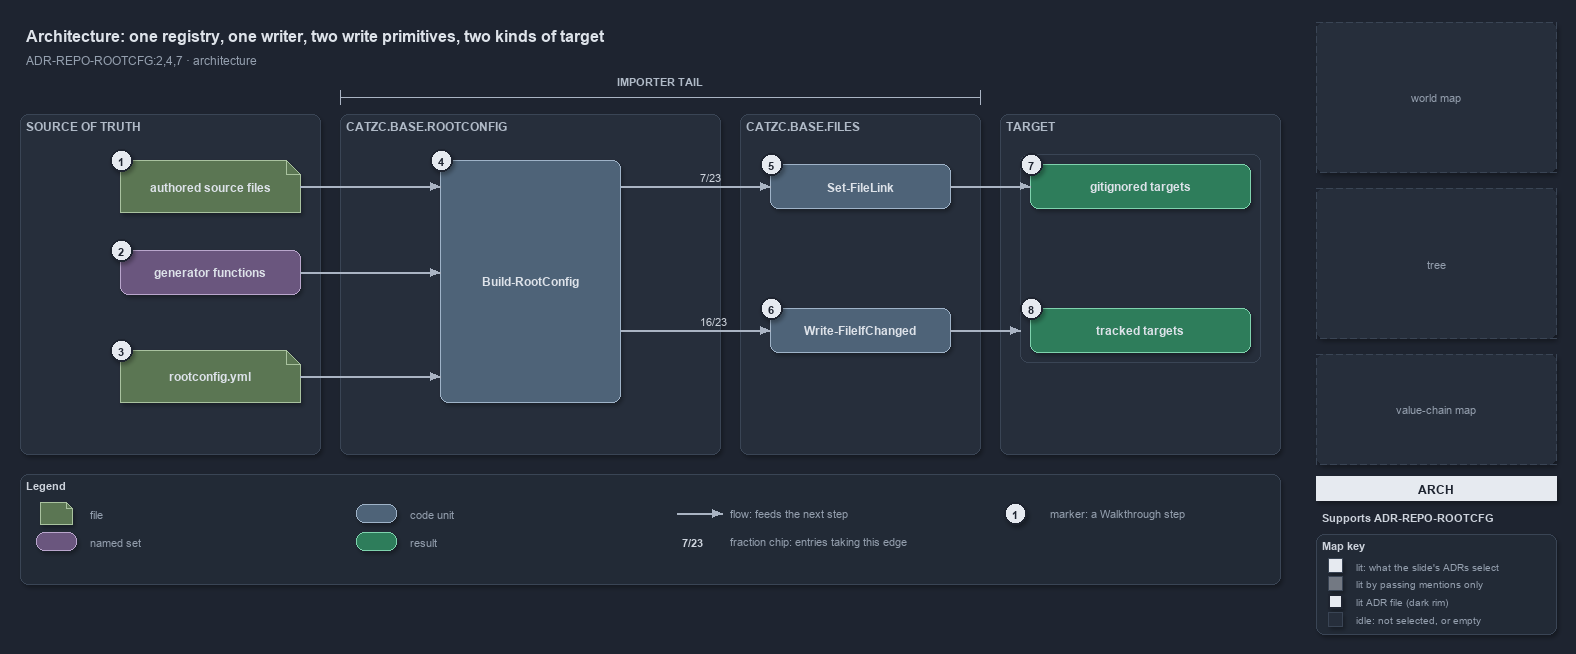

The diagram above was exported from draw.io. Its source (the exported page's mxGraphModel, read from the mxfile embedded in the PNG):
<mxGraphModel dx="1024" dy="768" grid="0" gridSize="10" guides="1" tooltips="1" connect="1" arrows="1" fold="1" page="1" pageScale="1" pageWidth="1572" pageHeight="640" background="#1E2430" math="0" shadow="1">
  <root>
    <mxCell id="0" />
    <mxCell id="1" parent="0" />
    <mxCell id="title" value="Architecture: one registry, one writer, two write primitives, two kinds of target" style="text;html=1;align=left;verticalAlign=middle;fontSize=16;fontStyle=1;fontColor=#DDE2E9;" vertex="1" parent="1">
      <mxGeometry x="20" y="14" width="1260" height="30" as="geometry" />
    </mxCell>
    <mxCell id="subtitle" value="ADR-REPO-ROOTCFG:2,4,7 &amp;#183; architecture" style="text;html=1;align=left;verticalAlign=middle;fontSize=12;fontColor=#949FAE;" vertex="1" parent="1">
      <mxGeometry x="20" y="44" width="1240" height="20" as="geometry" />
    </mxCell>
    <mxCell id="span-tail" value="" style="shape=crossbar;whiteSpace=wrap;html=1;rounded=1;fillColor=none;strokeColor=#AAB4C3;strokeWidth=1.5;shadow=0;" vertex="1" parent="1">
      <mxGeometry x="340" y="84" width="640" height="14" as="geometry" />
    </mxCell>
    <mxCell id="span-tail-label" value="IMPORTER TAIL" style="text;html=1;align=center;verticalAlign=middle;fontSize=11;fontStyle=1;fontColor=#B0BAC7;" vertex="1" parent="1">
      <mxGeometry x="600.0" y="66" width="120" height="16" as="geometry" />
    </mxCell>
    <mxCell id="band-source" value="SOURCE OF TRUTH" style="rounded=1;html=1;arcSize=3;fillColor=#262E3B;strokeColor=#3A4555;verticalAlign=top;align=left;spacingLeft=8;fontStyle=1;fontSize=12;fontColor=#B0BAC7;" vertex="1" parent="1">
      <mxGeometry x="20" y="108" width="300" height="340" as="geometry" />
    </mxCell>
    <mxCell id="band-rootconfig" value="CATZC.BASE.ROOTCONFIG" style="rounded=1;html=1;arcSize=3;fillColor=#262E3B;strokeColor=#3A4555;verticalAlign=top;align=left;spacingLeft=8;fontStyle=1;fontSize=12;fontColor=#B0BAC7;" vertex="1" parent="1">
      <mxGeometry x="340" y="108" width="380" height="340" as="geometry" />
    </mxCell>
    <mxCell id="band-files" value="CATZC.BASE.FILES" style="rounded=1;html=1;arcSize=3;fillColor=#262E3B;strokeColor=#3A4555;verticalAlign=top;align=left;spacingLeft=8;fontStyle=1;fontSize=12;fontColor=#B0BAC7;" vertex="1" parent="1">
      <mxGeometry x="740" y="108" width="240" height="340" as="geometry" />
    </mxCell>
    <mxCell id="band-target" value="TARGET" style="rounded=1;html=1;arcSize=3;fillColor=#262E3B;strokeColor=#3A4555;verticalAlign=top;align=left;spacingLeft=8;fontStyle=1;fontSize=12;fontColor=#B0BAC7;" vertex="1" parent="1">
      <mxGeometry x="1000" y="108" width="280" height="340" as="geometry" />
    </mxCell>
    <mxCell id="f-sources" value="&lt;b&gt;authored source files&lt;/b&gt;" style="shape=note;size=14;whiteSpace=wrap;html=1;fillColor=#5B7653;strokeColor=#A9C29F;fontColor=#DDE2E9;fontSize=12;" vertex="1" parent="1">
      <mxGeometry x="120" y="154" width="180" height="52" as="geometry" />
    </mxCell>
    <mxCell id="s-generators" value="&lt;b&gt;generator functions&lt;/b&gt;" style="rounded=1;whiteSpace=wrap;html=1;arcSize=20;fillColor=#6A567E;strokeColor=#B9A6CC;fontColor=#DDE2E9;fontSize=12;" vertex="1" parent="1">
      <mxGeometry x="120" y="244" width="180" height="44" as="geometry" />
    </mxCell>
    <mxCell id="f-registry" value="&lt;b&gt;rootconfig.yml&lt;/b&gt;" style="shape=note;size=14;whiteSpace=wrap;html=1;fillColor=#5B7653;strokeColor=#A9C29F;fontColor=#DDE2E9;fontSize=12;" vertex="1" parent="1">
      <mxGeometry x="120" y="344" width="180" height="52" as="geometry" />
    </mxCell>
    <mxCell id="c-build" value="&lt;b&gt;Build-RootConfig&lt;/b&gt;" style="rounded=1;whiteSpace=wrap;html=1;arcSize=20;fillColor=#4E6378;strokeColor=#9FB3C8;fontColor=#DDE2E9;fontSize=12;" vertex="1" parent="1">
      <mxGeometry x="440" y="154" width="180" height="242" as="geometry" />
    </mxCell>
    <mxCell id="c-link" value="&lt;b&gt;Set-FileLink&lt;/b&gt;" style="rounded=1;whiteSpace=wrap;html=1;arcSize=20;fillColor=#4E6378;strokeColor=#9FB3C8;fontColor=#DDE2E9;fontSize=12;" vertex="1" parent="1">
      <mxGeometry x="770" y="158" width="180" height="44" as="geometry" />
    </mxCell>
    <mxCell id="c-write" value="&lt;b&gt;Write-FileIfChanged&lt;/b&gt;" style="rounded=1;whiteSpace=wrap;html=1;arcSize=20;fillColor=#4E6378;strokeColor=#9FB3C8;fontColor=#DDE2E9;fontSize=12;" vertex="1" parent="1">
      <mxGeometry x="770" y="302" width="180" height="44" as="geometry" />
    </mxCell>
    <mxCell id="frame-targets" value="" style="rounded=1;html=1;arcSize=6;fillColor=none;strokeColor=#3A4555;" vertex="1" parent="1">
      <mxGeometry x="1020" y="148" width="240" height="208" as="geometry" />
    </mxCell>
    <mxCell id="r-ignored" value="&lt;b&gt;gitignored targets&lt;/b&gt;" style="rounded=1;whiteSpace=wrap;html=1;arcSize=20;fillColor=#2E7D5B;strokeColor=#7FD3AE;fontColor=#DDE2E9;fontSize=12;" vertex="1" parent="1">
      <mxGeometry x="1030" y="158" width="220" height="44" as="geometry" />
    </mxCell>
    <mxCell id="r-tracked" value="&lt;b&gt;tracked targets&lt;/b&gt;" style="rounded=1;whiteSpace=wrap;html=1;arcSize=20;fillColor=#2E7D5B;strokeColor=#7FD3AE;fontColor=#DDE2E9;fontSize=12;" vertex="1" parent="1">
      <mxGeometry x="1030" y="302" width="220" height="44" as="geometry" />
    </mxCell>
    <mxCell id="port-build-l1" value="" style="text;html=1;strokeColor=none;fillColor=none;" vertex="1" parent="1">
      <mxGeometry x="440" y="180" width="1" height="1" as="geometry" />
    </mxCell>
    <mxCell id="port-build-l2" value="" style="text;html=1;strokeColor=none;fillColor=none;" vertex="1" parent="1">
      <mxGeometry x="440" y="266" width="1" height="1" as="geometry" />
    </mxCell>
    <mxCell id="port-build-l3" value="" style="text;html=1;strokeColor=none;fillColor=none;" vertex="1" parent="1">
      <mxGeometry x="440" y="370" width="1" height="1" as="geometry" />
    </mxCell>
    <mxCell id="port-build-r1" value="" style="text;html=1;strokeColor=none;fillColor=none;" vertex="1" parent="1">
      <mxGeometry x="620" y="180" width="1" height="1" as="geometry" />
    </mxCell>
    <mxCell id="port-build-r2" value="" style="text;html=1;strokeColor=none;fillColor=none;" vertex="1" parent="1">
      <mxGeometry x="620" y="324" width="1" height="1" as="geometry" />
    </mxCell>
    <mxCell id="port-frame-l" value="" style="text;html=1;strokeColor=none;fillColor=none;" vertex="1" parent="1">
      <mxGeometry x="1020" y="324" width="1" height="1" as="geometry" />
    </mxCell>
    <mxCell id="e-sources-build" value="" style="edgeStyle=orthogonalEdgeStyle;rounded=1;html=1;fontSize=10;fontColor=#CDD3DC;endArrow=block;strokeColor=#AAB4C3;shadow=0;" edge="1" parent="1" source="f-sources" target="port-build-l1">
      <mxGeometry relative="1" as="geometry" />
    </mxCell>
    <mxCell id="e-generators-build" value="" style="edgeStyle=orthogonalEdgeStyle;rounded=1;html=1;fontSize=10;fontColor=#CDD3DC;endArrow=block;strokeColor=#AAB4C3;shadow=0;" edge="1" parent="1" source="s-generators" target="port-build-l2">
      <mxGeometry relative="1" as="geometry" />
    </mxCell>
    <mxCell id="e-registry-build" value="" style="edgeStyle=orthogonalEdgeStyle;rounded=1;html=1;fontSize=10;fontColor=#CDD3DC;endArrow=block;strokeColor=#AAB4C3;shadow=0;" edge="1" parent="1" source="f-registry" target="port-build-l3">
      <mxGeometry relative="1" as="geometry" />
    </mxCell>
    <mxCell id="e-build-link" value="7/23" style="edgeStyle=orthogonalEdgeStyle;rounded=1;html=1;endArrow=block;strokeColor=#AAB4C3;fontColor=#CDD3DC;fontStyle=1;fontSize=11;labelBackgroundColor=#262E3B;shadow=0;" edge="1" parent="1" source="port-build-r1" target="c-link">
      <mxGeometry relative="1" as="geometry" />
    </mxCell>
    <mxCell id="e-build-write" value="16/23" style="edgeStyle=orthogonalEdgeStyle;rounded=1;html=1;endArrow=block;strokeColor=#AAB4C3;fontColor=#CDD3DC;fontStyle=1;fontSize=11;labelBackgroundColor=#262E3B;shadow=0;" edge="1" parent="1" source="port-build-r2" target="c-write">
      <mxGeometry relative="1" as="geometry" />
    </mxCell>
    <mxCell id="e-link-ignored" value="" style="edgeStyle=orthogonalEdgeStyle;rounded=1;html=1;fontSize=10;fontColor=#CDD3DC;endArrow=block;strokeColor=#AAB4C3;shadow=0;" edge="1" parent="1" source="c-link" target="r-ignored">
      <mxGeometry relative="1" as="geometry" />
    </mxCell>
    <mxCell id="e-write-targets" value="" style="edgeStyle=orthogonalEdgeStyle;rounded=1;html=1;fontSize=10;fontColor=#CDD3DC;endArrow=block;strokeColor=#AAB4C3;shadow=0;" edge="1" parent="1" source="c-write" target="port-frame-l">
      <mxGeometry relative="1" as="geometry" />
    </mxCell>
    <mxCell id="mark-1" value="1" style="ellipse;html=1;fillColor=#E6EAF0;strokeColor=#1E2430;strokeWidth=2;fontColor=#1E2430;fontStyle=1;fontSize=11;" vertex="1" parent="1">
      <mxGeometry x="110" y="143" width="22" height="22" as="geometry" />
    </mxCell>
    <mxCell id="mark-2" value="2" style="ellipse;html=1;fillColor=#E6EAF0;strokeColor=#1E2430;strokeWidth=2;fontColor=#1E2430;fontStyle=1;fontSize=11;" vertex="1" parent="1">
      <mxGeometry x="110" y="233" width="22" height="22" as="geometry" />
    </mxCell>
    <mxCell id="mark-3" value="3" style="ellipse;html=1;fillColor=#E6EAF0;strokeColor=#1E2430;strokeWidth=2;fontColor=#1E2430;fontStyle=1;fontSize=11;" vertex="1" parent="1">
      <mxGeometry x="110" y="333" width="22" height="22" as="geometry" />
    </mxCell>
    <mxCell id="mark-4" value="4" style="ellipse;html=1;fillColor=#E6EAF0;strokeColor=#1E2430;strokeWidth=2;fontColor=#1E2430;fontStyle=1;fontSize=11;" vertex="1" parent="1">
      <mxGeometry x="430" y="143" width="22" height="22" as="geometry" />
    </mxCell>
    <mxCell id="mark-5" value="5" style="ellipse;html=1;fillColor=#E6EAF0;strokeColor=#1E2430;strokeWidth=2;fontColor=#1E2430;fontStyle=1;fontSize=11;" vertex="1" parent="1">
      <mxGeometry x="760" y="147" width="22" height="22" as="geometry" />
    </mxCell>
    <mxCell id="mark-6" value="6" style="ellipse;html=1;fillColor=#E6EAF0;strokeColor=#1E2430;strokeWidth=2;fontColor=#1E2430;fontStyle=1;fontSize=11;" vertex="1" parent="1">
      <mxGeometry x="760" y="291" width="22" height="22" as="geometry" />
    </mxCell>
    <mxCell id="mark-7" value="7" style="ellipse;html=1;fillColor=#E6EAF0;strokeColor=#1E2430;strokeWidth=2;fontColor=#1E2430;fontStyle=1;fontSize=11;" vertex="1" parent="1">
      <mxGeometry x="1020" y="147" width="22" height="22" as="geometry" />
    </mxCell>
    <mxCell id="mark-8" value="8" style="ellipse;html=1;fillColor=#E6EAF0;strokeColor=#1E2430;strokeWidth=2;fontColor=#1E2430;fontStyle=1;fontSize=11;" vertex="1" parent="1">
      <mxGeometry x="1020" y="291" width="22" height="22" as="geometry" />
    </mxCell>
    <mxCell id="legend" value="&lt;b&gt;Legend&lt;/b&gt;" style="rounded=1;whiteSpace=wrap;html=1;arcSize=6;fillColor=#222A36;strokeColor=#3A4555;align=left;verticalAlign=top;spacing=8;fontSize=11;fontColor=#CDD3DC;" vertex="1" parent="1">
      <mxGeometry x="20" y="468" width="1260" height="110" as="geometry" />
    </mxCell>
    <mxCell id="lg-0" value="" style="shape=note;size=6;html=1;fillColor=#5B7653;strokeColor=#A9C29F;" vertex="1" parent="1">
      <mxGeometry x="40" y="496" width="32" height="22" as="geometry" />
    </mxCell>
    <mxCell id="lg-0-t" value="file" style="text;html=1;align=left;verticalAlign=middle;fontSize=11;fontColor=#949FAE;" vertex="1" parent="1">
      <mxGeometry x="84" y="497" width="270" height="20" as="geometry" />
    </mxCell>
    <mxCell id="lg-1" value="" style="rounded=1;html=1;arcSize=20;fillColor=#6A567E;strokeColor=#B9A6CC;" vertex="1" parent="1">
      <mxGeometry x="36" y="526" width="40" height="18" as="geometry" />
    </mxCell>
    <mxCell id="lg-1-t" value="named set" style="text;html=1;align=left;verticalAlign=middle;fontSize=11;fontColor=#949FAE;" vertex="1" parent="1">
      <mxGeometry x="84" y="525" width="270" height="20" as="geometry" />
    </mxCell>
    <mxCell id="lg-2" value="" style="rounded=1;html=1;arcSize=20;fillColor=#4E6378;strokeColor=#9FB3C8;" vertex="1" parent="1">
      <mxGeometry x="356" y="498" width="40" height="18" as="geometry" />
    </mxCell>
    <mxCell id="lg-2-t" value="code unit" style="text;html=1;align=left;verticalAlign=middle;fontSize=11;fontColor=#949FAE;" vertex="1" parent="1">
      <mxGeometry x="404" y="497" width="270" height="20" as="geometry" />
    </mxCell>
    <mxCell id="lg-3" value="" style="rounded=1;html=1;arcSize=20;fillColor=#2E7D5B;strokeColor=#7FD3AE;" vertex="1" parent="1">
      <mxGeometry x="356" y="526" width="40" height="18" as="geometry" />
    </mxCell>
    <mxCell id="lg-3-t" value="result" style="text;html=1;align=left;verticalAlign=middle;fontSize=11;fontColor=#949FAE;" vertex="1" parent="1">
      <mxGeometry x="404" y="525" width="270" height="20" as="geometry" />
    </mxCell>
    <mxCell id="lg-4-a" value="" style="text;html=1;strokeColor=none;fillColor=none;" vertex="1" parent="1">
      <mxGeometry x="676" y="507" width="1" height="1" as="geometry" />
    </mxCell>
    <mxCell id="lg-4-b" value="" style="text;html=1;strokeColor=none;fillColor=none;" vertex="1" parent="1">
      <mxGeometry x="722" y="507" width="1" height="1" as="geometry" />
    </mxCell>
    <mxCell id="lg-4-e" value="" style="edgeStyle=orthogonalEdgeStyle;rounded=1;html=1;fontSize=10;fontColor=#CDD3DC;endArrow=block;strokeColor=#AAB4C3;shadow=0;" edge="1" parent="1" source="lg-4-a" target="lg-4-b">
      <mxGeometry relative="1" as="geometry" />
    </mxCell>
    <mxCell id="lg-4-t" value="flow: feeds the next step" style="text;html=1;align=left;verticalAlign=middle;fontSize=11;fontColor=#949FAE;" vertex="1" parent="1">
      <mxGeometry x="724" y="497" width="270" height="20" as="geometry" />
    </mxCell>
    <mxCell id="lg-5" value="&lt;b&gt;7/23&lt;/b&gt;" style="text;html=1;align=center;verticalAlign=middle;fontSize=11;fontColor=#CDD3DC;" vertex="1" parent="1">
      <mxGeometry x="672" y="526" width="40" height="18" as="geometry" />
    </mxCell>
    <mxCell id="lg-5-t" value="fraction chip: entries taking this edge" style="text;html=1;align=left;verticalAlign=middle;fontSize=11;fontColor=#949FAE;" vertex="1" parent="1">
      <mxGeometry x="724" y="525" width="270" height="20" as="geometry" />
    </mxCell>
    <mxCell id="lg-6" value="1" style="ellipse;html=1;fillColor=#E6EAF0;strokeColor=#1E2430;strokeWidth=2;fontColor=#1E2430;fontStyle=1;fontSize=11;" vertex="1" parent="1">
      <mxGeometry x="1004" y="496" width="22" height="22" as="geometry" />
    </mxCell>
    <mxCell id="lg-6-t" value="marker: a Walkthrough step" style="text;html=1;align=left;verticalAlign=middle;fontSize=11;fontColor=#949FAE;" vertex="1" parent="1">
      <mxGeometry x="1044" y="497" width="270" height="20" as="geometry" />
    </mxCell>
    <mxCell id="minimap-grid" value="world map" style="rounded=1;arcSize=4;whiteSpace=wrap;html=1;fillColor=#262E3B;strokeColor=#3A4555;dashed=1;fontColor=#949FAE;fontSize=11;" vertex="1" parent="1">
      <mxGeometry x="1316" y="16" width="240" height="150" as="geometry" />
    </mxCell>
    <mxCell id="minimap-tree" value="tree" style="rounded=1;arcSize=4;whiteSpace=wrap;html=1;fillColor=#262E3B;strokeColor=#3A4555;dashed=1;fontColor=#949FAE;fontSize=11;" vertex="1" parent="1">
      <mxGeometry x="1316" y="182" width="240" height="150" as="geometry" />
    </mxCell>
    <mxCell id="minimap-chain" value="value-chain map" style="rounded=1;arcSize=4;whiteSpace=wrap;html=1;fillColor=#262E3B;strokeColor=#3A4555;dashed=1;fontColor=#949FAE;fontSize=11;" vertex="1" parent="1">
      <mxGeometry x="1316" y="348" width="240" height="110" as="geometry" />
    </mxCell>
    <mxCell id="lens-badge" value="ARCH" style="rounded=0;whiteSpace=wrap;html=1;align=center;verticalAlign=middle;fontSize=12;fontStyle=1;fontColor=#1E2430;fillColor=#E6EAF0;strokeColor=none;" vertex="1" parent="1">
      <mxGeometry x="1316" y="470" width="240" height="24" as="geometry" />
    </mxCell>
    <mxCell id="supports" value="&lt;b&gt;Supports&lt;/b&gt; ADR-REPO-ROOTCFG" style="text;html=1;whiteSpace=wrap;align=left;verticalAlign=top;fontSize=11;fontColor=#CDD3DC;" vertex="1" parent="1">
      <mxGeometry x="1316" y="500" width="240" height="20" as="geometry" />
    </mxCell>
    <mxCell id="mapkey" value="&lt;b&gt;Map key&lt;/b&gt;" style="rounded=1;whiteSpace=wrap;html=1;arcSize=6;fillColor=#222A36;strokeColor=#3A4555;align=left;verticalAlign=top;spacing=8;fontSize=11;fontColor=#CDD3DC;" vertex="1" parent="1">
      <mxGeometry x="1316" y="528" width="240" height="100" as="geometry" />
    </mxCell>
    <mxCell id="mk-lit" value="" style="rounded=0;html=1;fillColor=#E6EAF0;strokeColor=#3A4555;" vertex="1" parent="1">
      <mxGeometry x="1328" y="552" width="14" height="14" as="geometry" />
    </mxCell>
    <mxCell id="mk-lit-t" value="lit: what the slide's ADRs select" style="text;html=1;align=left;verticalAlign=middle;fontSize=10.5;fontColor=#949FAE;" vertex="1" parent="1">
      <mxGeometry x="1350" y="549" width="200" height="20" as="geometry" />
    </mxCell>
    <mxCell id="mk-mention" value="" style="rounded=0;html=1;fillColor=#737983;strokeColor=#3A4555;" vertex="1" parent="1">
      <mxGeometry x="1328" y="570" width="14" height="14" as="geometry" />
    </mxCell>
    <mxCell id="mk-mention-t" value="lit by passing mentions only" style="text;html=1;align=left;verticalAlign=middle;fontSize=10.5;fontColor=#949FAE;" vertex="1" parent="1">
      <mxGeometry x="1350" y="567" width="200" height="20" as="geometry" />
    </mxCell>
    <mxCell id="mk-adr" value="" style="rounded=0;html=1;fillColor=#E6EAF0;strokeColor=#1E2430;strokeWidth=2;" vertex="1" parent="1">
      <mxGeometry x="1328" y="588" width="14" height="14" as="geometry" />
    </mxCell>
    <mxCell id="mk-adr-t" value="lit ADR file (dark rim)" style="text;html=1;align=left;verticalAlign=middle;fontSize=10.5;fontColor=#949FAE;" vertex="1" parent="1">
      <mxGeometry x="1350" y="585" width="200" height="20" as="geometry" />
    </mxCell>
    <mxCell id="mk-idle" value="" style="rounded=0;html=1;fillColor=#262E3B;strokeColor=#3A4555;" vertex="1" parent="1">
      <mxGeometry x="1328" y="606" width="14" height="14" as="geometry" />
    </mxCell>
    <mxCell id="mk-idle-t" value="idle: not selected, or empty" style="text;html=1;align=left;verticalAlign=middle;fontSize=10.5;fontColor=#949FAE;" vertex="1" parent="1">
      <mxGeometry x="1350" y="603" width="200" height="20" as="geometry" />
    </mxCell>
  </root>
</mxGraphModel>